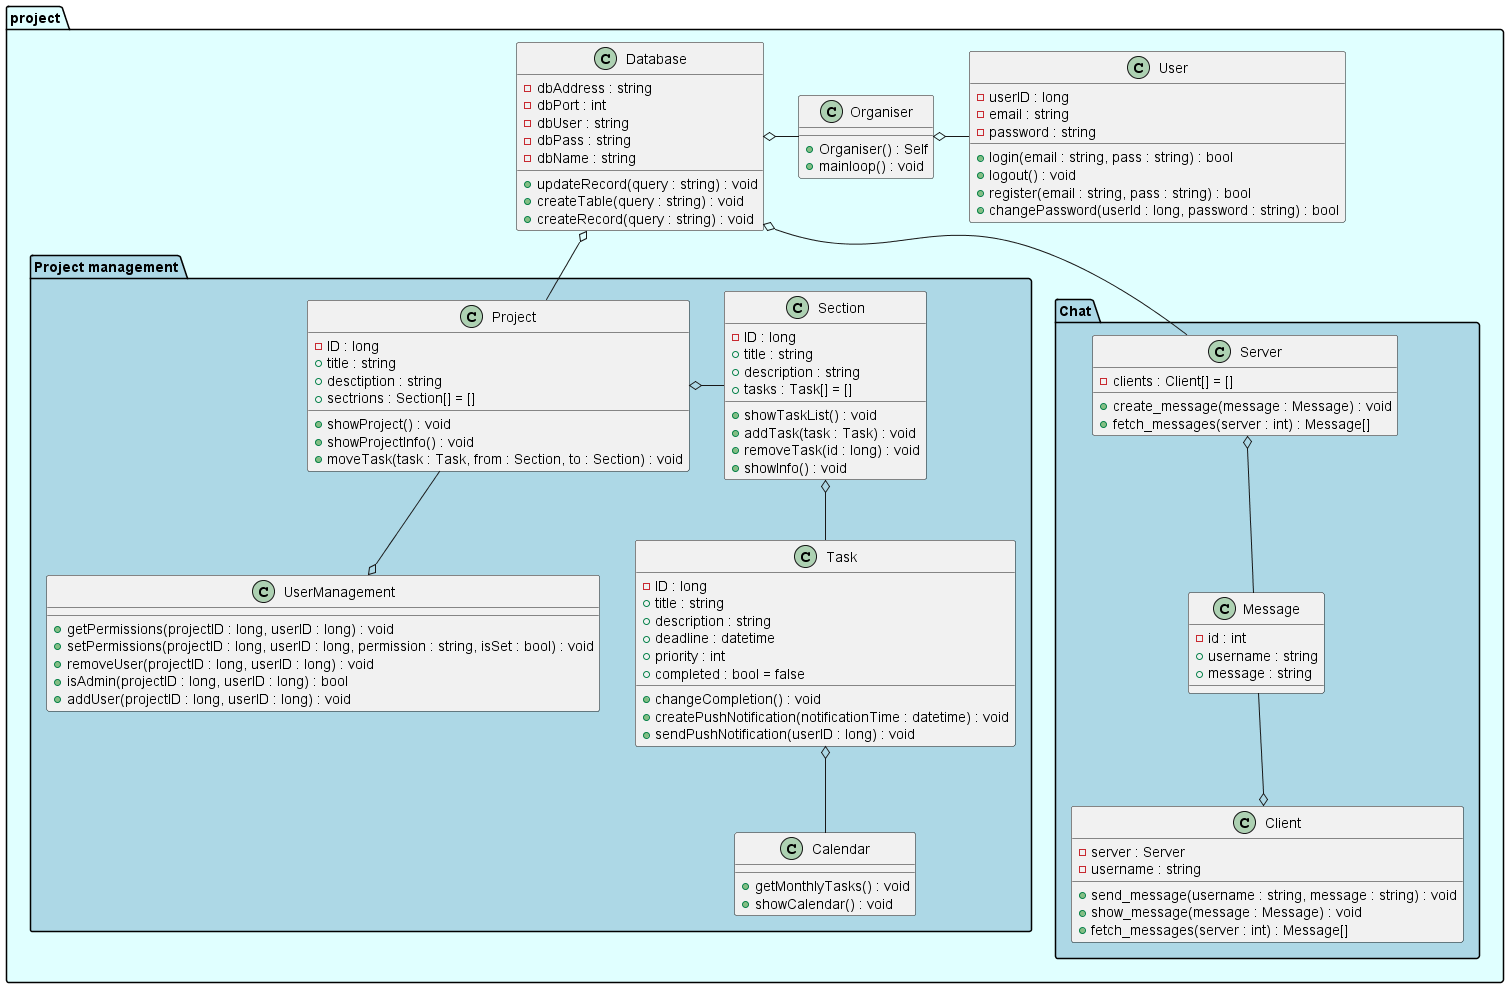

The diagram above was rendered by PlantUML. Its source (embedded in the PNG):
@startuml "Class diagram" 

folder project #lightcyan {
    folder pm as "Project management" #lightblue {
        class Project {
            -ID : long
            +title : string
            +desctiption : string
            +sectrions : Section[] = []
            +showProject() : void
            +showProjectInfo() : void
            +moveTask(task : Task, from : Section, to : Section) : void
        }

        class UserManagement {
            +getPermissions(projectID : long, userID : long) : void
            +setPermissions(projectID : long, userID : long, permission : string, isSet : bool) : void
            +removeUser(projectID : long, userID : long) : void
            +isAdmin(projectID : long, userID : long) : bool
            +addUser(projectID : long, userID : long) : void
        }

        class Section {
            -ID : long
            +title : string
            +description : string
            +tasks : Task[] = []
            +showTaskList() : void
            +addTask(task : Task) : void
            +removeTask(id : long) : void
            +showInfo() : void
        }

        class Task {
            -ID : long
            +title : string
            +description : string
            +deadline : datetime
            +priority : int
            +completed : bool = false
            +changeCompletion() : void
            +createPushNotification(notificationTime : datetime) : void
            +sendPushNotification(userID : long) : void
        }

        class Calendar {
            +getMonthlyTasks() : void
            +showCalendar() : void
        }

        Project o-right- Section
        UserManagement o-up- Project
        Section o-- Task
        Task o-- Calendar
    }

    folder Chat #lightblue {
        top to bottom direction
        class Server {
            -clients : Client[] = []
            +create_message(message : Message) : void
            +fetch_messages(server : int) : Message[]
        }

        class Message {
            -id : int
            +username : string
            +message : string
        }

        class Client {
            -server : Server
            -username : string
            +send_message(username : string, message : string) : void
            +show_message(message : Message) : void
            +fetch_messages(server : int) : Message[]
        }

        Server o-down- Message
        Message -down-o Client
    }

    class Database {
        -dbAddress : string
        -dbPort : int
        -dbUser : string
        -dbPass : string
        -dbName : string
        +updateRecord(query : string) : void
        +createTable(query : string) : void
        +createRecord(query : string) : void
    }

    class Organiser {
        +Organiser() : Self
        +mainloop() : void
    }

    class User {
        -userID : long
        -email : string
        -password : string
        +login(email : string, pass : string) : bool
        +logout() : void
        +register(email : string, pass : string) : bool
        +changePassword(userId : long, password : string) : bool
    }

    Organiser o-right- User
    Database o-right- Organiser
    Database o-down- Project
    Database o-- Server
}

@enduml